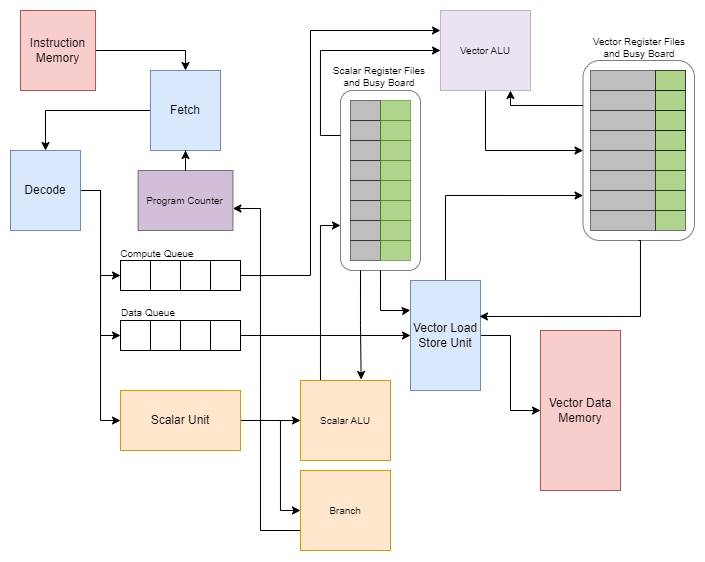

The diagram above was exported from draw.io. Its source (the exported page's mxGraphModel, read from the mxfile embedded in the PNG):
<mxGraphModel dx="989" dy="582" grid="1" gridSize="10" guides="1" tooltips="1" connect="1" arrows="1" fold="1" page="1" pageScale="1" pageWidth="1100" pageHeight="850" math="0" shadow="0">
  <root>
    <mxCell id="0" />
    <mxCell id="1" parent="0" />
    <mxCell id="VVYUKehhouW__zK7Xcpu-181" style="edgeStyle=orthogonalEdgeStyle;rounded=0;orthogonalLoop=1;jettySize=auto;html=1;fontSize=10;entryX=0;entryY=0.5;entryDx=0;entryDy=0;" edge="1" parent="1" source="VVYUKehhouW__zK7Xcpu-132" target="VVYUKehhouW__zK7Xcpu-206">
      <mxGeometry relative="1" as="geometry">
        <mxPoint x="960" y="180" as="targetPoint" />
        <Array as="points">
          <mxPoint x="805" y="200" />
        </Array>
      </mxGeometry>
    </mxCell>
    <mxCell id="VVYUKehhouW__zK7Xcpu-132" value="Vector ALU" style="rounded=0;whiteSpace=wrap;html=1;fontSize=10;opacity=50;fillColor=#D7C9E7;strokeColor=#9673a6;" vertex="1" parent="1">
      <mxGeometry x="760" y="60" width="90" height="80" as="geometry" />
    </mxCell>
    <mxCell id="VVYUKehhouW__zK7Xcpu-239" style="edgeStyle=orthogonalEdgeStyle;rounded=0;orthogonalLoop=1;jettySize=auto;html=1;entryX=0.5;entryY=0;entryDx=0;entryDy=0;fontSize=10;" edge="1" parent="1" source="VVYUKehhouW__zK7Xcpu-2" target="VVYUKehhouW__zK7Xcpu-3">
      <mxGeometry relative="1" as="geometry" />
    </mxCell>
    <mxCell id="VVYUKehhouW__zK7Xcpu-2" value="Instruction&lt;br&gt;Memory" style="rounded=0;whiteSpace=wrap;html=1;fillColor=#f8cecc;strokeColor=#b85450;" vertex="1" parent="1">
      <mxGeometry x="340" y="60" width="75" height="80" as="geometry" />
    </mxCell>
    <mxCell id="VVYUKehhouW__zK7Xcpu-240" style="edgeStyle=orthogonalEdgeStyle;rounded=0;orthogonalLoop=1;jettySize=auto;html=1;exitX=0;exitY=0.5;exitDx=0;exitDy=0;entryX=0.5;entryY=0;entryDx=0;entryDy=0;fontSize=10;" edge="1" parent="1" source="VVYUKehhouW__zK7Xcpu-3" target="VVYUKehhouW__zK7Xcpu-5">
      <mxGeometry relative="1" as="geometry" />
    </mxCell>
    <mxCell id="VVYUKehhouW__zK7Xcpu-3" value="Fetch" style="rounded=0;whiteSpace=wrap;html=1;rotation=0;fillColor=#dae8fc;strokeColor=#6c8ebf;" vertex="1" parent="1">
      <mxGeometry x="470" y="120" width="70" height="80" as="geometry" />
    </mxCell>
    <mxCell id="VVYUKehhouW__zK7Xcpu-18" style="edgeStyle=orthogonalEdgeStyle;rounded=0;orthogonalLoop=1;jettySize=auto;html=1;exitX=1;exitY=0.5;exitDx=0;exitDy=0;entryX=0;entryY=0.5;entryDx=0;entryDy=0;" edge="1" parent="1" source="VVYUKehhouW__zK7Xcpu-5" target="VVYUKehhouW__zK7Xcpu-8">
      <mxGeometry relative="1" as="geometry" />
    </mxCell>
    <mxCell id="VVYUKehhouW__zK7Xcpu-19" style="edgeStyle=orthogonalEdgeStyle;rounded=0;orthogonalLoop=1;jettySize=auto;html=1;exitX=1;exitY=0.5;exitDx=0;exitDy=0;entryX=0;entryY=0.5;entryDx=0;entryDy=0;" edge="1" parent="1" source="VVYUKehhouW__zK7Xcpu-5" target="VVYUKehhouW__zK7Xcpu-12">
      <mxGeometry relative="1" as="geometry" />
    </mxCell>
    <mxCell id="VVYUKehhouW__zK7Xcpu-21" style="edgeStyle=orthogonalEdgeStyle;rounded=0;orthogonalLoop=1;jettySize=auto;html=1;exitX=1;exitY=0.5;exitDx=0;exitDy=0;entryX=0;entryY=0.5;entryDx=0;entryDy=0;" edge="1" parent="1" source="VVYUKehhouW__zK7Xcpu-5" target="VVYUKehhouW__zK7Xcpu-20">
      <mxGeometry relative="1" as="geometry" />
    </mxCell>
    <mxCell id="VVYUKehhouW__zK7Xcpu-5" value="Decode" style="rounded=0;whiteSpace=wrap;html=1;rotation=0;fillColor=#dae8fc;strokeColor=#6c8ebf;" vertex="1" parent="1">
      <mxGeometry x="330" y="200" width="70" height="80" as="geometry" />
    </mxCell>
    <mxCell id="VVYUKehhouW__zK7Xcpu-8" value="" style="rounded=0;whiteSpace=wrap;html=1;" vertex="1" parent="1">
      <mxGeometry x="440" y="310" width="30" height="30" as="geometry" />
    </mxCell>
    <mxCell id="VVYUKehhouW__zK7Xcpu-9" value="" style="rounded=0;whiteSpace=wrap;html=1;" vertex="1" parent="1">
      <mxGeometry x="470" y="310" width="30" height="30" as="geometry" />
    </mxCell>
    <mxCell id="VVYUKehhouW__zK7Xcpu-10" value="" style="rounded=0;whiteSpace=wrap;html=1;" vertex="1" parent="1">
      <mxGeometry x="500" y="310" width="30" height="30" as="geometry" />
    </mxCell>
    <mxCell id="VVYUKehhouW__zK7Xcpu-133" style="edgeStyle=orthogonalEdgeStyle;rounded=0;orthogonalLoop=1;jettySize=auto;html=1;exitX=1;exitY=0.5;exitDx=0;exitDy=0;fontSize=10;" edge="1" parent="1" source="VVYUKehhouW__zK7Xcpu-11">
      <mxGeometry relative="1" as="geometry">
        <mxPoint x="760" y="80" as="targetPoint" />
        <Array as="points">
          <mxPoint x="630" y="325" />
          <mxPoint x="630" y="80" />
          <mxPoint x="760" y="80" />
        </Array>
      </mxGeometry>
    </mxCell>
    <mxCell id="VVYUKehhouW__zK7Xcpu-11" value="" style="rounded=0;whiteSpace=wrap;html=1;" vertex="1" parent="1">
      <mxGeometry x="530" y="310" width="30" height="30" as="geometry" />
    </mxCell>
    <mxCell id="VVYUKehhouW__zK7Xcpu-12" value="" style="rounded=0;whiteSpace=wrap;html=1;" vertex="1" parent="1">
      <mxGeometry x="440" y="370" width="30" height="30" as="geometry" />
    </mxCell>
    <mxCell id="VVYUKehhouW__zK7Xcpu-13" value="" style="rounded=0;whiteSpace=wrap;html=1;" vertex="1" parent="1">
      <mxGeometry x="470" y="370" width="30" height="30" as="geometry" />
    </mxCell>
    <mxCell id="VVYUKehhouW__zK7Xcpu-14" value="" style="rounded=0;whiteSpace=wrap;html=1;" vertex="1" parent="1">
      <mxGeometry x="500" y="370" width="30" height="30" as="geometry" />
    </mxCell>
    <mxCell id="VVYUKehhouW__zK7Xcpu-208" style="edgeStyle=orthogonalEdgeStyle;rounded=0;orthogonalLoop=1;jettySize=auto;html=1;exitX=1;exitY=0.5;exitDx=0;exitDy=0;entryX=0;entryY=0.5;entryDx=0;entryDy=0;fontSize=10;" edge="1" parent="1" source="VVYUKehhouW__zK7Xcpu-15" target="VVYUKehhouW__zK7Xcpu-207">
      <mxGeometry relative="1" as="geometry" />
    </mxCell>
    <mxCell id="VVYUKehhouW__zK7Xcpu-15" value="" style="rounded=0;whiteSpace=wrap;html=1;" vertex="1" parent="1">
      <mxGeometry x="530" y="370" width="30" height="30" as="geometry" />
    </mxCell>
    <mxCell id="VVYUKehhouW__zK7Xcpu-219" style="edgeStyle=orthogonalEdgeStyle;rounded=0;orthogonalLoop=1;jettySize=auto;html=1;exitX=1;exitY=0.5;exitDx=0;exitDy=0;entryX=0;entryY=0.5;entryDx=0;entryDy=0;fontSize=10;" edge="1" parent="1" source="VVYUKehhouW__zK7Xcpu-20" target="VVYUKehhouW__zK7Xcpu-218">
      <mxGeometry relative="1" as="geometry">
        <Array as="points" />
      </mxGeometry>
    </mxCell>
    <mxCell id="VVYUKehhouW__zK7Xcpu-227" style="edgeStyle=orthogonalEdgeStyle;rounded=0;orthogonalLoop=1;jettySize=auto;html=1;exitX=1;exitY=0.5;exitDx=0;exitDy=0;entryX=0;entryY=0.5;entryDx=0;entryDy=0;fontSize=10;" edge="1" parent="1" source="VVYUKehhouW__zK7Xcpu-20" target="VVYUKehhouW__zK7Xcpu-225">
      <mxGeometry relative="1" as="geometry">
        <Array as="points">
          <mxPoint x="600" y="470" />
          <mxPoint x="600" y="560" />
        </Array>
      </mxGeometry>
    </mxCell>
    <mxCell id="VVYUKehhouW__zK7Xcpu-20" value="Scalar Unit" style="rounded=0;whiteSpace=wrap;html=1;fillColor=#ffe6cc;strokeColor=#d79b00;" vertex="1" parent="1">
      <mxGeometry x="440" y="440" width="120" height="60" as="geometry" />
    </mxCell>
    <mxCell id="VVYUKehhouW__zK7Xcpu-201" value="" style="group" vertex="1" connectable="0" parent="1">
      <mxGeometry x="910" y="120" width="104" height="170" as="geometry" />
    </mxCell>
    <mxCell id="VVYUKehhouW__zK7Xcpu-153" value="" style="group" vertex="1" connectable="0" parent="VVYUKehhouW__zK7Xcpu-201">
      <mxGeometry width="104" height="170" as="geometry" />
    </mxCell>
    <mxCell id="VVYUKehhouW__zK7Xcpu-206" value="" style="rounded=1;whiteSpace=wrap;html=1;fontSize=10;fillColor=#ffffff;opacity=50;" vertex="1" parent="VVYUKehhouW__zK7Xcpu-153">
      <mxGeometry x="-7.5" y="-10" width="111.5" height="180" as="geometry" />
    </mxCell>
    <mxCell id="VVYUKehhouW__zK7Xcpu-137" value="" style="rounded=0;whiteSpace=wrap;html=1;fontSize=10;opacity=50;fillColor=#7D7D7D;" vertex="1" parent="VVYUKehhouW__zK7Xcpu-153">
      <mxGeometry width="65" height="20" as="geometry" />
    </mxCell>
    <mxCell id="VVYUKehhouW__zK7Xcpu-138" value="" style="rounded=0;whiteSpace=wrap;html=1;fontSize=10;opacity=50;fillColor=#7D7D7D;" vertex="1" parent="VVYUKehhouW__zK7Xcpu-153">
      <mxGeometry y="20" width="65" height="20" as="geometry" />
    </mxCell>
    <mxCell id="VVYUKehhouW__zK7Xcpu-139" value="" style="rounded=0;whiteSpace=wrap;html=1;fontSize=10;opacity=50;fillColor=#7D7D7D;" vertex="1" parent="VVYUKehhouW__zK7Xcpu-153">
      <mxGeometry y="40" width="65" height="20" as="geometry" />
    </mxCell>
    <mxCell id="VVYUKehhouW__zK7Xcpu-140" value="" style="rounded=0;whiteSpace=wrap;html=1;fontSize=10;opacity=50;fillColor=#7D7D7D;" vertex="1" parent="VVYUKehhouW__zK7Xcpu-153">
      <mxGeometry y="60" width="65" height="20" as="geometry" />
    </mxCell>
    <mxCell id="VVYUKehhouW__zK7Xcpu-141" value="" style="rounded=0;whiteSpace=wrap;html=1;fontSize=10;opacity=50;fillColor=#7D7D7D;" vertex="1" parent="VVYUKehhouW__zK7Xcpu-153">
      <mxGeometry y="80" width="65" height="20" as="geometry" />
    </mxCell>
    <mxCell id="VVYUKehhouW__zK7Xcpu-142" value="" style="rounded=0;whiteSpace=wrap;html=1;fontSize=10;opacity=50;fillColor=#7D7D7D;" vertex="1" parent="VVYUKehhouW__zK7Xcpu-153">
      <mxGeometry y="100" width="65" height="20" as="geometry" />
    </mxCell>
    <mxCell id="VVYUKehhouW__zK7Xcpu-143" value="" style="rounded=0;whiteSpace=wrap;html=1;fontSize=10;opacity=50;fillColor=#7D7D7D;" vertex="1" parent="VVYUKehhouW__zK7Xcpu-153">
      <mxGeometry y="120" width="65" height="20" as="geometry" />
    </mxCell>
    <mxCell id="VVYUKehhouW__zK7Xcpu-144" value="" style="rounded=0;whiteSpace=wrap;html=1;fontSize=10;opacity=50;fillColor=#7D7D7D;" vertex="1" parent="VVYUKehhouW__zK7Xcpu-153">
      <mxGeometry y="140" width="65" height="20" as="geometry" />
    </mxCell>
    <mxCell id="VVYUKehhouW__zK7Xcpu-154" value="" style="group" vertex="1" connectable="0" parent="VVYUKehhouW__zK7Xcpu-201">
      <mxGeometry x="65" width="30" height="160" as="geometry" />
    </mxCell>
    <mxCell id="VVYUKehhouW__zK7Xcpu-155" value="" style="rounded=0;whiteSpace=wrap;html=1;fontSize=10;opacity=50;" vertex="1" parent="VVYUKehhouW__zK7Xcpu-154">
      <mxGeometry width="30" height="20" as="geometry" />
    </mxCell>
    <mxCell id="VVYUKehhouW__zK7Xcpu-156" value="" style="rounded=0;whiteSpace=wrap;html=1;fontSize=10;opacity=50;" vertex="1" parent="VVYUKehhouW__zK7Xcpu-154">
      <mxGeometry y="20" width="30" height="20" as="geometry" />
    </mxCell>
    <mxCell id="VVYUKehhouW__zK7Xcpu-157" value="" style="rounded=0;whiteSpace=wrap;html=1;fontSize=10;opacity=50;" vertex="1" parent="VVYUKehhouW__zK7Xcpu-154">
      <mxGeometry y="40" width="30" height="20" as="geometry" />
    </mxCell>
    <mxCell id="VVYUKehhouW__zK7Xcpu-158" value="" style="rounded=0;whiteSpace=wrap;html=1;fontSize=10;opacity=50;" vertex="1" parent="VVYUKehhouW__zK7Xcpu-154">
      <mxGeometry y="60" width="30" height="20" as="geometry" />
    </mxCell>
    <mxCell id="VVYUKehhouW__zK7Xcpu-159" value="" style="rounded=0;whiteSpace=wrap;html=1;fontSize=10;opacity=50;fillColor=#60A917;" vertex="1" parent="VVYUKehhouW__zK7Xcpu-154">
      <mxGeometry y="80" width="30" height="20" as="geometry" />
    </mxCell>
    <mxCell id="VVYUKehhouW__zK7Xcpu-160" value="" style="rounded=0;whiteSpace=wrap;html=1;fontSize=10;opacity=50;fillColor=#60A917;" vertex="1" parent="VVYUKehhouW__zK7Xcpu-154">
      <mxGeometry y="100" width="30" height="20" as="geometry" />
    </mxCell>
    <mxCell id="VVYUKehhouW__zK7Xcpu-161" value="" style="rounded=0;whiteSpace=wrap;html=1;fontSize=10;opacity=50;fillColor=#60A917;" vertex="1" parent="VVYUKehhouW__zK7Xcpu-154">
      <mxGeometry y="120" width="30" height="20" as="geometry" />
    </mxCell>
    <mxCell id="VVYUKehhouW__zK7Xcpu-162" value="" style="rounded=0;whiteSpace=wrap;html=1;fontSize=10;opacity=50;fillColor=#60A917;" vertex="1" parent="VVYUKehhouW__zK7Xcpu-154">
      <mxGeometry y="140" width="30" height="20" as="geometry" />
    </mxCell>
    <mxCell id="VVYUKehhouW__zK7Xcpu-229" value="" style="rounded=0;whiteSpace=wrap;html=1;fontSize=10;opacity=50;fillColor=#60A917;" vertex="1" parent="VVYUKehhouW__zK7Xcpu-154">
      <mxGeometry width="30" height="20" as="geometry" />
    </mxCell>
    <mxCell id="VVYUKehhouW__zK7Xcpu-230" value="" style="rounded=0;whiteSpace=wrap;html=1;fontSize=10;opacity=50;fillColor=#60A917;" vertex="1" parent="VVYUKehhouW__zK7Xcpu-154">
      <mxGeometry y="20" width="30" height="20" as="geometry" />
    </mxCell>
    <mxCell id="VVYUKehhouW__zK7Xcpu-231" value="" style="rounded=0;whiteSpace=wrap;html=1;fontSize=10;opacity=50;fillColor=#60A917;" vertex="1" parent="VVYUKehhouW__zK7Xcpu-154">
      <mxGeometry y="40" width="30" height="20" as="geometry" />
    </mxCell>
    <mxCell id="VVYUKehhouW__zK7Xcpu-232" value="" style="rounded=0;whiteSpace=wrap;html=1;fontSize=10;opacity=50;fillColor=#60A917;" vertex="1" parent="VVYUKehhouW__zK7Xcpu-154">
      <mxGeometry y="60" width="30" height="20" as="geometry" />
    </mxCell>
    <mxCell id="VVYUKehhouW__zK7Xcpu-210" style="edgeStyle=orthogonalEdgeStyle;rounded=0;orthogonalLoop=1;jettySize=auto;html=1;exitX=1;exitY=0.5;exitDx=0;exitDy=0;entryX=0;entryY=0.5;entryDx=0;entryDy=0;fontSize=10;" edge="1" parent="1" source="VVYUKehhouW__zK7Xcpu-207" target="VVYUKehhouW__zK7Xcpu-209">
      <mxGeometry relative="1" as="geometry" />
    </mxCell>
    <mxCell id="VVYUKehhouW__zK7Xcpu-211" style="edgeStyle=orthogonalEdgeStyle;rounded=0;orthogonalLoop=1;jettySize=auto;html=1;exitX=0.5;exitY=0;exitDx=0;exitDy=0;entryX=0;entryY=0.75;entryDx=0;entryDy=0;fontSize=10;" edge="1" parent="1" source="VVYUKehhouW__zK7Xcpu-207" target="VVYUKehhouW__zK7Xcpu-206">
      <mxGeometry relative="1" as="geometry">
        <Array as="points">
          <mxPoint x="765" y="245" />
        </Array>
      </mxGeometry>
    </mxCell>
    <mxCell id="VVYUKehhouW__zK7Xcpu-207" value="Vector Load Store Unit" style="rounded=0;whiteSpace=wrap;html=1;rotation=0;fillColor=#dae8fc;strokeColor=#6c8ebf;" vertex="1" parent="1">
      <mxGeometry x="730" y="330" width="70" height="110" as="geometry" />
    </mxCell>
    <mxCell id="VVYUKehhouW__zK7Xcpu-209" value="Vector Data Memory" style="rounded=0;whiteSpace=wrap;html=1;fillColor=#f8cecc;strokeColor=#b85450;" vertex="1" parent="1">
      <mxGeometry x="860" y="380" width="80" height="160" as="geometry" />
    </mxCell>
    <mxCell id="VVYUKehhouW__zK7Xcpu-212" style="edgeStyle=orthogonalEdgeStyle;rounded=0;orthogonalLoop=1;jettySize=auto;html=1;exitX=0.5;exitY=1;exitDx=0;exitDy=0;entryX=0.986;entryY=0.327;entryDx=0;entryDy=0;entryPerimeter=0;fontSize=10;" edge="1" parent="1" source="VVYUKehhouW__zK7Xcpu-206" target="VVYUKehhouW__zK7Xcpu-207">
      <mxGeometry relative="1" as="geometry">
        <Array as="points">
          <mxPoint x="960" y="290" />
          <mxPoint x="960" y="366" />
        </Array>
      </mxGeometry>
    </mxCell>
    <mxCell id="VVYUKehhouW__zK7Xcpu-213" value="" style="group" vertex="1" connectable="0" parent="1">
      <mxGeometry x="660" y="140" width="80" height="180" as="geometry" />
    </mxCell>
    <mxCell id="VVYUKehhouW__zK7Xcpu-205" value="" style="rounded=1;whiteSpace=wrap;html=1;fontSize=10;fillColor=#FFFFFF;opacity=50;" vertex="1" parent="VVYUKehhouW__zK7Xcpu-213">
      <mxGeometry width="80" height="180" as="geometry" />
    </mxCell>
    <mxCell id="VVYUKehhouW__zK7Xcpu-182" value="" style="group" vertex="1" connectable="0" parent="VVYUKehhouW__zK7Xcpu-213">
      <mxGeometry x="10" y="10" width="30" height="160" as="geometry" />
    </mxCell>
    <mxCell id="VVYUKehhouW__zK7Xcpu-183" value="" style="rounded=0;whiteSpace=wrap;html=1;fontSize=10;opacity=50;fillColor=#7D7D7D;" vertex="1" parent="VVYUKehhouW__zK7Xcpu-182">
      <mxGeometry width="30" height="20" as="geometry" />
    </mxCell>
    <mxCell id="VVYUKehhouW__zK7Xcpu-184" value="" style="rounded=0;whiteSpace=wrap;html=1;fontSize=10;opacity=50;fillColor=#7D7D7D;" vertex="1" parent="VVYUKehhouW__zK7Xcpu-182">
      <mxGeometry y="20" width="30" height="20" as="geometry" />
    </mxCell>
    <mxCell id="VVYUKehhouW__zK7Xcpu-185" value="" style="rounded=0;whiteSpace=wrap;html=1;fontSize=10;opacity=50;fillColor=#7D7D7D;" vertex="1" parent="VVYUKehhouW__zK7Xcpu-182">
      <mxGeometry y="40" width="30" height="20" as="geometry" />
    </mxCell>
    <mxCell id="VVYUKehhouW__zK7Xcpu-186" value="" style="rounded=0;whiteSpace=wrap;html=1;fontSize=10;opacity=50;fillColor=#7D7D7D;" vertex="1" parent="VVYUKehhouW__zK7Xcpu-182">
      <mxGeometry y="60" width="30" height="20" as="geometry" />
    </mxCell>
    <mxCell id="VVYUKehhouW__zK7Xcpu-187" value="" style="rounded=0;whiteSpace=wrap;html=1;fontSize=10;opacity=50;fillColor=#7D7D7D;" vertex="1" parent="VVYUKehhouW__zK7Xcpu-182">
      <mxGeometry y="80" width="30" height="20" as="geometry" />
    </mxCell>
    <mxCell id="VVYUKehhouW__zK7Xcpu-188" value="" style="rounded=0;whiteSpace=wrap;html=1;fontSize=10;opacity=50;fillColor=#7D7D7D;" vertex="1" parent="VVYUKehhouW__zK7Xcpu-182">
      <mxGeometry y="100" width="30" height="20" as="geometry" />
    </mxCell>
    <mxCell id="VVYUKehhouW__zK7Xcpu-189" value="" style="rounded=0;whiteSpace=wrap;html=1;fontSize=10;opacity=50;fillColor=#7D7D7D;" vertex="1" parent="VVYUKehhouW__zK7Xcpu-182">
      <mxGeometry y="120" width="30" height="20" as="geometry" />
    </mxCell>
    <mxCell id="VVYUKehhouW__zK7Xcpu-190" value="" style="rounded=0;whiteSpace=wrap;html=1;fontSize=10;opacity=50;fillColor=#7D7D7D;" vertex="1" parent="VVYUKehhouW__zK7Xcpu-182">
      <mxGeometry y="140" width="30" height="20" as="geometry" />
    </mxCell>
    <mxCell id="VVYUKehhouW__zK7Xcpu-191" value="" style="group" vertex="1" connectable="0" parent="VVYUKehhouW__zK7Xcpu-213">
      <mxGeometry x="40" y="10" width="40" height="160" as="geometry" />
    </mxCell>
    <mxCell id="VVYUKehhouW__zK7Xcpu-192" value="" style="rounded=0;whiteSpace=wrap;html=1;fontSize=10;opacity=50;fillColor=#60a917;fontColor=#ffffff;strokeColor=#2D7600;" vertex="1" parent="VVYUKehhouW__zK7Xcpu-191">
      <mxGeometry width="30" height="20" as="geometry" />
    </mxCell>
    <mxCell id="VVYUKehhouW__zK7Xcpu-193" value="" style="rounded=0;whiteSpace=wrap;html=1;fontSize=10;opacity=50;fillColor=#60a917;fontColor=#ffffff;strokeColor=#2D7600;" vertex="1" parent="VVYUKehhouW__zK7Xcpu-191">
      <mxGeometry y="20" width="30" height="20" as="geometry" />
    </mxCell>
    <mxCell id="VVYUKehhouW__zK7Xcpu-194" value="" style="rounded=0;whiteSpace=wrap;html=1;fontSize=10;opacity=50;fillColor=#60A917;fontColor=#ffffff;strokeColor=#2D7600;" vertex="1" parent="VVYUKehhouW__zK7Xcpu-191">
      <mxGeometry y="40" width="30" height="20" as="geometry" />
    </mxCell>
    <mxCell id="VVYUKehhouW__zK7Xcpu-195" value="" style="rounded=0;whiteSpace=wrap;html=1;fontSize=10;opacity=50;fillColor=#60a917;fontColor=#ffffff;strokeColor=#2D7600;" vertex="1" parent="VVYUKehhouW__zK7Xcpu-191">
      <mxGeometry y="60" width="30" height="20" as="geometry" />
    </mxCell>
    <mxCell id="VVYUKehhouW__zK7Xcpu-196" value="" style="rounded=0;whiteSpace=wrap;html=1;fontSize=10;opacity=50;fillColor=#60a917;fontColor=#ffffff;strokeColor=#2D7600;" vertex="1" parent="VVYUKehhouW__zK7Xcpu-191">
      <mxGeometry y="80" width="30" height="20" as="geometry" />
    </mxCell>
    <mxCell id="VVYUKehhouW__zK7Xcpu-197" value="" style="rounded=0;whiteSpace=wrap;html=1;fontSize=10;opacity=50;fillColor=#60a917;fontColor=#ffffff;strokeColor=#2D7600;" vertex="1" parent="VVYUKehhouW__zK7Xcpu-191">
      <mxGeometry y="100" width="30" height="20" as="geometry" />
    </mxCell>
    <mxCell id="VVYUKehhouW__zK7Xcpu-198" value="" style="rounded=0;whiteSpace=wrap;html=1;fontSize=10;opacity=50;fillColor=#60a917;fontColor=#ffffff;strokeColor=#2D7600;" vertex="1" parent="VVYUKehhouW__zK7Xcpu-191">
      <mxGeometry y="120" width="30" height="20" as="geometry" />
    </mxCell>
    <mxCell id="VVYUKehhouW__zK7Xcpu-199" value="" style="rounded=0;whiteSpace=wrap;html=1;fontSize=10;opacity=50;fillColor=#60a917;fontColor=#ffffff;strokeColor=#2D7600;" vertex="1" parent="VVYUKehhouW__zK7Xcpu-191">
      <mxGeometry y="140" width="30" height="20" as="geometry" />
    </mxCell>
    <mxCell id="VVYUKehhouW__zK7Xcpu-216" style="edgeStyle=orthogonalEdgeStyle;rounded=0;orthogonalLoop=1;jettySize=auto;html=1;exitX=0;exitY=0.25;exitDx=0;exitDy=0;fontSize=10;" edge="1" parent="1" source="VVYUKehhouW__zK7Xcpu-205">
      <mxGeometry relative="1" as="geometry">
        <mxPoint x="760" y="100" as="targetPoint" />
        <Array as="points">
          <mxPoint x="640" y="185" />
          <mxPoint x="640" y="100" />
        </Array>
      </mxGeometry>
    </mxCell>
    <mxCell id="VVYUKehhouW__zK7Xcpu-217" style="edgeStyle=orthogonalEdgeStyle;rounded=0;orthogonalLoop=1;jettySize=auto;html=1;exitX=0.5;exitY=1;exitDx=0;exitDy=0;fontSize=10;entryX=-0.003;entryY=0.27;entryDx=0;entryDy=0;entryPerimeter=0;" edge="1" parent="1" source="VVYUKehhouW__zK7Xcpu-205" target="VVYUKehhouW__zK7Xcpu-207">
      <mxGeometry relative="1" as="geometry">
        <mxPoint x="720" y="350" as="targetPoint" />
        <Array as="points">
          <mxPoint x="700" y="360" />
          <mxPoint x="727" y="360" />
        </Array>
      </mxGeometry>
    </mxCell>
    <mxCell id="VVYUKehhouW__zK7Xcpu-236" style="edgeStyle=orthogonalEdgeStyle;rounded=0;orthogonalLoop=1;jettySize=auto;html=1;exitX=0.5;exitY=0;exitDx=0;exitDy=0;entryX=0;entryY=0.75;entryDx=0;entryDy=0;fontSize=10;" edge="1" parent="1" source="VVYUKehhouW__zK7Xcpu-218" target="VVYUKehhouW__zK7Xcpu-205">
      <mxGeometry relative="1" as="geometry">
        <Array as="points">
          <mxPoint x="640" y="430" />
          <mxPoint x="640" y="275" />
        </Array>
      </mxGeometry>
    </mxCell>
    <mxCell id="VVYUKehhouW__zK7Xcpu-218" value="Scalar ALU" style="rounded=0;whiteSpace=wrap;html=1;fontSize=10;fillColor=#ffe6cc;strokeColor=#d79b00;" vertex="1" parent="1">
      <mxGeometry x="620" y="430" width="90" height="80" as="geometry" />
    </mxCell>
    <mxCell id="VVYUKehhouW__zK7Xcpu-243" style="edgeStyle=orthogonalEdgeStyle;rounded=0;orthogonalLoop=1;jettySize=auto;html=1;entryX=0.5;entryY=1;entryDx=0;entryDy=0;fontSize=10;" edge="1" parent="1" source="VVYUKehhouW__zK7Xcpu-220" target="VVYUKehhouW__zK7Xcpu-3">
      <mxGeometry relative="1" as="geometry" />
    </mxCell>
    <mxCell id="VVYUKehhouW__zK7Xcpu-220" value="Program Counter" style="rounded=0;whiteSpace=wrap;html=1;fontSize=10;fillColor=#A680B8;opacity=50;" vertex="1" parent="1">
      <mxGeometry x="457.5" y="220" width="95" height="60" as="geometry" />
    </mxCell>
    <mxCell id="VVYUKehhouW__zK7Xcpu-238" style="edgeStyle=orthogonalEdgeStyle;rounded=0;orthogonalLoop=1;jettySize=auto;html=1;exitX=0;exitY=0.75;exitDx=0;exitDy=0;fontSize=10;entryX=0.999;entryY=0.633;entryDx=0;entryDy=0;entryPerimeter=0;" edge="1" parent="1" source="VVYUKehhouW__zK7Xcpu-225" target="VVYUKehhouW__zK7Xcpu-220">
      <mxGeometry relative="1" as="geometry">
        <mxPoint x="284" y="580" as="targetPoint" />
        <Array as="points">
          <mxPoint x="580" y="580" />
          <mxPoint x="580" y="258" />
        </Array>
      </mxGeometry>
    </mxCell>
    <mxCell id="VVYUKehhouW__zK7Xcpu-225" value="Branch" style="rounded=0;whiteSpace=wrap;html=1;fontSize=10;fillColor=#ffe6cc;strokeColor=#d79b00;" vertex="1" parent="1">
      <mxGeometry x="620" y="520" width="90" height="80" as="geometry" />
    </mxCell>
    <mxCell id="VVYUKehhouW__zK7Xcpu-233" style="edgeStyle=orthogonalEdgeStyle;rounded=0;orthogonalLoop=1;jettySize=auto;html=1;exitX=0;exitY=0.25;exitDx=0;exitDy=0;fontSize=10;" edge="1" parent="1" source="VVYUKehhouW__zK7Xcpu-206">
      <mxGeometry relative="1" as="geometry">
        <mxPoint x="830" y="140" as="targetPoint" />
        <Array as="points">
          <mxPoint x="830" y="155" />
          <mxPoint x="830" y="140" />
        </Array>
      </mxGeometry>
    </mxCell>
    <mxCell id="VVYUKehhouW__zK7Xcpu-234" style="edgeStyle=orthogonalEdgeStyle;rounded=0;orthogonalLoop=1;jettySize=auto;html=1;exitX=0.25;exitY=1;exitDx=0;exitDy=0;entryX=0.674;entryY=-0.012;entryDx=0;entryDy=0;entryPerimeter=0;fontSize=10;" edge="1" parent="1" source="VVYUKehhouW__zK7Xcpu-205" target="VVYUKehhouW__zK7Xcpu-218">
      <mxGeometry relative="1" as="geometry" />
    </mxCell>
    <mxCell id="VVYUKehhouW__zK7Xcpu-244" value="Vector Register Files and Busy Board" style="text;html=1;strokeColor=none;fillColor=none;align=center;verticalAlign=middle;whiteSpace=wrap;rounded=0;fontSize=10;" vertex="1" parent="1">
      <mxGeometry x="904" y="77" width="110" height="40" as="geometry" />
    </mxCell>
    <mxCell id="VVYUKehhouW__zK7Xcpu-245" value="Scalar Register Files and Busy Board" style="text;html=1;strokeColor=none;fillColor=none;align=center;verticalAlign=middle;whiteSpace=wrap;rounded=0;fontSize=10;" vertex="1" parent="1">
      <mxGeometry x="644" y="106" width="110" height="40" as="geometry" />
    </mxCell>
    <mxCell id="VVYUKehhouW__zK7Xcpu-246" value="Compute Queue" style="text;html=1;strokeColor=none;fillColor=none;align=center;verticalAlign=middle;whiteSpace=wrap;rounded=0;fontSize=10;" vertex="1" parent="1">
      <mxGeometry x="437" y="288" width="80" height="30" as="geometry" />
    </mxCell>
    <mxCell id="VVYUKehhouW__zK7Xcpu-247" value="Data Queue" style="text;html=1;strokeColor=none;fillColor=none;align=center;verticalAlign=middle;whiteSpace=wrap;rounded=0;fontSize=10;" vertex="1" parent="1">
      <mxGeometry x="428" y="347" width="80" height="30" as="geometry" />
    </mxCell>
  </root>
</mxGraphModel>